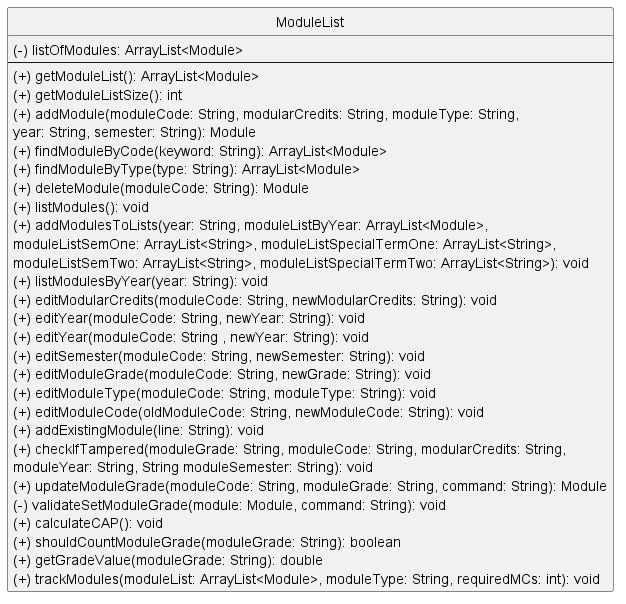

The diagram above was rendered by PlantUML. Its source (embedded in the PNG):
@startuml
'https://plantuml.com/class-diagram
hide circle

interface ModuleList


class ModuleList {
(-) listOfModules: ArrayList<Module>
--
(+) getModuleList(): ArrayList<Module>
(+) getModuleListSize(): int
(+) addModule(moduleCode: String, modularCredits: String, moduleType: String,
year: String, semester: String): Module
(+) findModuleByCode(keyword: String): ArrayList<Module>
(+) findModuleByType(type: String): ArrayList<Module>
(+) deleteModule(moduleCode: String): Module
(+) listModules(): void
(+) addModulesToLists(year: String, moduleListByYear: ArrayList<Module>,
moduleListSemOne: ArrayList<String>, moduleListSpecialTermOne: ArrayList<String>,
moduleListSemTwo: ArrayList<String>, moduleListSpecialTermTwo: ArrayList<String>): void
(+) listModulesByYear(year: String): void
(+) editModularCredits(moduleCode: String, newModularCredits: String): void
(+) editYear(moduleCode: String, newYear: String): void
(+) editYear(moduleCode: String , newYear: String): void
(+) editSemester(moduleCode: String, newSemester: String): void
(+) editModuleGrade(moduleCode: String, newGrade: String): void
(+) editModuleType(moduleCode: String, moduleType: String): void
(+) editModuleCode(oldModuleCode: String, newModuleCode: String): void
(+) addExistingModule(line: String): void
(+) checkIfTampered(moduleGrade: String, moduleCode: String, modularCredits: String,
moduleYear: String, String moduleSemester: String): void
(+) updateModuleGrade(moduleCode: String, moduleGrade: String, command: String): Module
(-) validateSetModuleGrade(module: Module, command: String): void
(+) calculateCAP(): void
(+) shouldCountModuleGrade(moduleGrade: String): boolean
(+) getGradeValue(moduleGrade: String): double
(+) trackModules(moduleList: ArrayList<Module>, moduleType: String, requiredMCs: int): void
}



@enduml